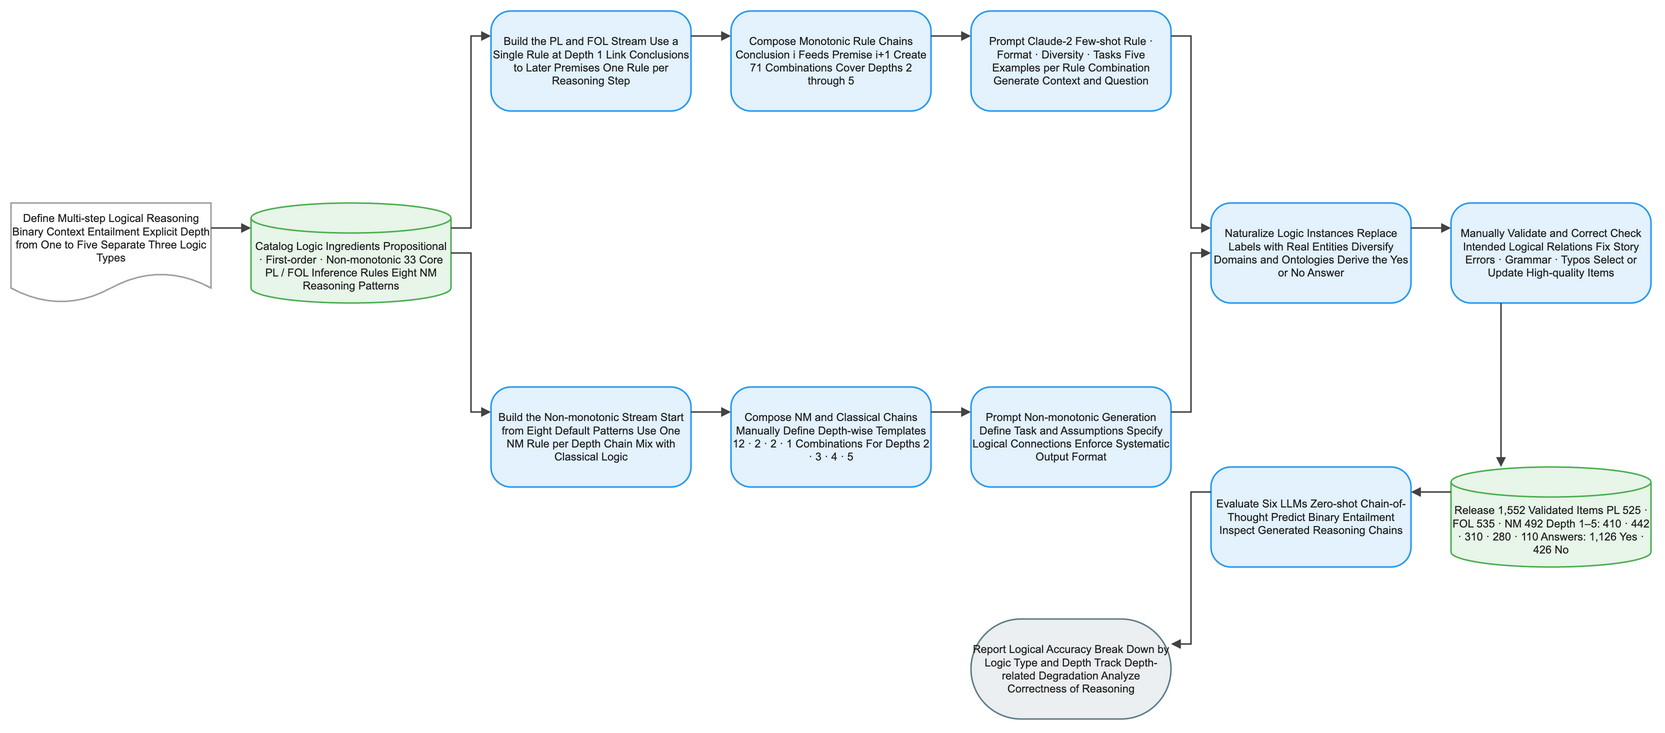

The diagram above was exported from draw.io. Its source (the exported page's mxGraphModel, read from the mxfile embedded in the PNG):
<mxGraphModel dx="1120" dy="720" grid="1" gridSize="8" guides="1" tooltips="1" connect="1" arrows="1" fold="1" page="1" pageScale="1" pageWidth="1640" pageHeight="784" math="1" background="#FFFFFF">
  <root>
    <mxCell id="0" />
    <mxCell id="1" parent="0" />
    <mxCell id="2" value="Define Multi-step Logical Reasoning Binary Context Entailment Explicit Depth from One to Five Separate Three Logic Types" style="shape=document;boundedLbl=1;html=1;whiteSpace=wrap;fillColor=#FFFFFF;strokeColor=#9E9E9E;strokeWidth=1.5;fontColor=#212121;fontSize=11;fontFamily=Arial, Helvetica, sans-serif;verticalAlign=middle;align=center" vertex="1" parent="1">
      <mxGeometry x="-80" y="184" width="200" height="100" as="geometry" />
    </mxCell>
    <mxCell id="3" value="Catalog Logic Ingredients Propositional · First-order · Non-monotonic 33 Core PL / FOL Inference Rules Eight NM Reasoning Patterns" style="shape=cylinder3;boundedLbl=1;backgroundOutline=1;size=15;html=1;whiteSpace=wrap;fillColor=#E8F5E9;strokeColor=#4CAF50;strokeWidth=1.5;fontColor=#212121;fontSize=11;fontFamily=Arial, Helvetica, sans-serif;verticalAlign=middle;align=center" vertex="1" parent="1">
      <mxGeometry x="160" y="184" width="200" height="100" as="geometry" />
    </mxCell>
    <mxCell id="4" value="Build the PL and FOL Stream Use a Single Rule at Depth 1 Link Conclusions to Later Premises One Rule per Reasoning Step" style="rounded=1;arcSize=20;html=1;whiteSpace=wrap;fillColor=#E3F2FD;strokeColor=#2196F3;strokeWidth=1.5;fontColor=#212121;fontSize=11;fontFamily=Arial, Helvetica, sans-serif;verticalAlign=middle;align=center" vertex="1" parent="1">
      <mxGeometry x="400" y="-8" width="200" height="100" as="geometry" />
    </mxCell>
    <mxCell id="5" value="Build the Non-monotonic Stream Start from Eight Default Patterns Use One NM Rule per Depth Chain Mix with Classical Logic" style="rounded=1;arcSize=20;html=1;whiteSpace=wrap;fillColor=#E3F2FD;strokeColor=#2196F3;strokeWidth=1.5;fontColor=#212121;fontSize=11;fontFamily=Arial, Helvetica, sans-serif;verticalAlign=middle;align=center" vertex="1" parent="1">
      <mxGeometry x="400" y="368" width="200" height="100" as="geometry" />
    </mxCell>
    <mxCell id="6" value="Compose Monotonic Rule Chains Conclusion i Feeds Premise i+1 Create 71 Combinations Cover Depths 2 through 5" style="rounded=1;arcSize=20;html=1;whiteSpace=wrap;fillColor=#E3F2FD;strokeColor=#2196F3;strokeWidth=1.5;fontColor=#212121;fontSize=11;fontFamily=Arial, Helvetica, sans-serif;verticalAlign=middle;align=center" vertex="1" parent="1">
      <mxGeometry x="640" y="-8" width="200" height="100" as="geometry" />
    </mxCell>
    <mxCell id="7" value="Compose NM and Classical Chains Manually Define Depth-wise Templates 12 · 2 · 2 · 1 Combinations For Depths 2 · 3 · 4 · 5" style="rounded=1;arcSize=20;html=1;whiteSpace=wrap;fillColor=#E3F2FD;strokeColor=#2196F3;strokeWidth=1.5;fontColor=#212121;fontSize=11;fontFamily=Arial, Helvetica, sans-serif;verticalAlign=middle;align=center" vertex="1" parent="1">
      <mxGeometry x="640" y="368" width="200" height="100" as="geometry" />
    </mxCell>
    <mxCell id="8" value="Prompt Claude-2 Few-shot Rule · Format · Diversity · Tasks Five Examples per Rule Combination Generate Context and Question" style="rounded=1;arcSize=20;html=1;whiteSpace=wrap;fillColor=#E3F2FD;strokeColor=#2196F3;strokeWidth=1.5;fontColor=#212121;fontSize=11;fontFamily=Arial, Helvetica, sans-serif;verticalAlign=middle;align=center" vertex="1" parent="1">
      <mxGeometry x="880" y="-8" width="200" height="100" as="geometry" />
    </mxCell>
    <mxCell id="9" value="Prompt Non-monotonic Generation Define Task and Assumptions Specify Logical Connections Enforce Systematic Output Format" style="rounded=1;arcSize=20;html=1;whiteSpace=wrap;fillColor=#E3F2FD;strokeColor=#2196F3;strokeWidth=1.5;fontColor=#212121;fontSize=11;fontFamily=Arial, Helvetica, sans-serif;verticalAlign=middle;align=center" vertex="1" parent="1">
      <mxGeometry x="880" y="368" width="200" height="100" as="geometry" />
    </mxCell>
    <mxCell id="10" value="Naturalize Logic Instances Replace Labels with Real Entities Diversify Domains and Ontologies Derive the Yes or No Answer" style="rounded=1;arcSize=20;html=1;whiteSpace=wrap;fillColor=#E3F2FD;strokeColor=#2196F3;strokeWidth=1.5;fontColor=#212121;fontSize=11;fontFamily=Arial, Helvetica, sans-serif;verticalAlign=middle;align=center" vertex="1" parent="1">
      <mxGeometry x="1120" y="184" width="200" height="100" as="geometry" />
    </mxCell>
    <mxCell id="11" value="Manually Validate and Correct Check Intended Logical Relations Fix Story Errors · Grammar · Typos Select or Update High-quality Items" style="rounded=1;arcSize=20;html=1;whiteSpace=wrap;fillColor=#E3F2FD;strokeColor=#2196F3;strokeWidth=1.5;fontColor=#212121;fontSize=11;fontFamily=Arial, Helvetica, sans-serif;verticalAlign=middle;align=center" vertex="1" parent="1">
      <mxGeometry x="1360" y="184" width="200" height="100" as="geometry" />
    </mxCell>
    <mxCell id="12" value="Release 1,552 Validated Items PL 525 · FOL 535 · NM 492 Depth 1–5: 410 · 442 · 310 · 280 · 110 Answers: 1,126 Yes · 426 No" style="shape=cylinder3;boundedLbl=1;backgroundOutline=1;size=15;html=1;whiteSpace=wrap;fillColor=#E8F5E9;strokeColor=#4CAF50;strokeWidth=1.5;fontColor=#212121;fontSize=11;fontFamily=Arial, Helvetica, sans-serif;verticalAlign=middle;align=center" vertex="1" parent="1">
      <mxGeometry x="1360" y="448" width="200" height="100" as="geometry" />
    </mxCell>
    <mxCell id="13" value="Evaluate Six LLMs Zero-shot Chain-of-Thought Predict Binary Entailment Inspect Generated Reasoning Chains" style="rounded=1;arcSize=20;html=1;whiteSpace=wrap;fillColor=#E3F2FD;strokeColor=#2196F3;strokeWidth=1.5;fontColor=#212121;fontSize=11;fontFamily=Arial, Helvetica, sans-serif;verticalAlign=middle;align=center" vertex="1" parent="1">
      <mxGeometry x="1120" y="448" width="200" height="100" as="geometry" />
    </mxCell>
    <mxCell id="14" value="Report Logical Accuracy Break Down by Logic Type and Depth Track Depth-related Degradation Analyze Correctness of Reasoning" style="rounded=1;arcSize=50;html=1;whiteSpace=wrap;fillColor=#ECEFF1;strokeColor=#607D8B;strokeWidth=1.5;fontColor=#212121;fontSize=11;fontFamily=Arial, Helvetica, sans-serif;verticalAlign=middle;align=center" vertex="1" parent="1">
      <mxGeometry x="880" y="600" width="200" height="100" as="geometry" />
    </mxCell>
    <mxCell id="15" value="" style="edgeStyle=orthogonalEdgeStyle;rounded=0;orthogonalLoop=1;jettySize=auto;html=1;strokeColor=#424242;strokeWidth=1.5;endArrow=block;endFill=1;exitX=1;exitY=0.25;exitDx=0;exitDy=0;entryX=0;entryY=0.25;entryDx=0;entryDy=0;jumpStyle=arc;jumpSize=8" edge="1" parent="1" source="2" target="3">
      <mxGeometry relative="1" as="geometry" />
    </mxCell>
    <mxCell id="16" value="" style="edgeStyle=orthogonalEdgeStyle;rounded=0;orthogonalLoop=1;jettySize=auto;html=1;strokeColor=#424242;strokeWidth=1.5;endArrow=block;endFill=1;exitX=1;exitY=0.25;exitDx=0;exitDy=0;entryX=0;entryY=0.25;entryDx=0;entryDy=0;jumpStyle=arc;jumpSize=8" edge="1" parent="1" source="3" target="4">
      <mxGeometry relative="1" as="geometry" />
    </mxCell>
    <mxCell id="17" value="" style="edgeStyle=orthogonalEdgeStyle;rounded=0;orthogonalLoop=1;jettySize=auto;html=1;strokeColor=#424242;strokeWidth=1.5;endArrow=block;endFill=1;exitX=1;exitY=0.5;exitDx=0;exitDy=0;entryX=0;entryY=0.25;entryDx=0;entryDy=0;jumpStyle=arc;jumpSize=8" edge="1" parent="1" source="3" target="5">
      <mxGeometry relative="1" as="geometry" />
    </mxCell>
    <mxCell id="18" value="" style="edgeStyle=orthogonalEdgeStyle;rounded=0;orthogonalLoop=1;jettySize=auto;html=1;strokeColor=#424242;strokeWidth=1.5;endArrow=block;endFill=1;exitX=1;exitY=0.25;exitDx=0;exitDy=0;entryX=0;entryY=0.25;entryDx=0;entryDy=0;jumpStyle=arc;jumpSize=8" edge="1" parent="1" source="4" target="6">
      <mxGeometry relative="1" as="geometry" />
    </mxCell>
    <mxCell id="19" value="" style="edgeStyle=orthogonalEdgeStyle;rounded=0;orthogonalLoop=1;jettySize=auto;html=1;strokeColor=#424242;strokeWidth=1.5;endArrow=block;endFill=1;exitX=1;exitY=0.25;exitDx=0;exitDy=0;entryX=0;entryY=0.25;entryDx=0;entryDy=0;jumpStyle=arc;jumpSize=8" edge="1" parent="1" source="5" target="7">
      <mxGeometry relative="1" as="geometry" />
    </mxCell>
    <mxCell id="20" value="" style="edgeStyle=orthogonalEdgeStyle;rounded=0;orthogonalLoop=1;jettySize=auto;html=1;strokeColor=#424242;strokeWidth=1.5;endArrow=block;endFill=1;exitX=1;exitY=0.25;exitDx=0;exitDy=0;entryX=0;entryY=0.25;entryDx=0;entryDy=0;jumpStyle=arc;jumpSize=8" edge="1" parent="1" source="6" target="8">
      <mxGeometry relative="1" as="geometry" />
    </mxCell>
    <mxCell id="21" value="" style="edgeStyle=orthogonalEdgeStyle;rounded=0;orthogonalLoop=1;jettySize=auto;html=1;strokeColor=#424242;strokeWidth=1.5;endArrow=block;endFill=1;exitX=1;exitY=0.25;exitDx=0;exitDy=0;entryX=0;entryY=0.25;entryDx=0;entryDy=0;jumpStyle=arc;jumpSize=8" edge="1" parent="1" source="7" target="9">
      <mxGeometry relative="1" as="geometry" />
    </mxCell>
    <mxCell id="22" value="" style="edgeStyle=orthogonalEdgeStyle;rounded=0;orthogonalLoop=1;jettySize=auto;html=1;strokeColor=#424242;strokeWidth=1.5;endArrow=block;endFill=1;exitX=1;exitY=0.25;exitDx=0;exitDy=0;entryX=0;entryY=0.25;entryDx=0;entryDy=0;jumpStyle=arc;jumpSize=8" edge="1" parent="1" source="8" target="10">
      <mxGeometry relative="1" as="geometry" />
    </mxCell>
    <mxCell id="23" value="" style="edgeStyle=orthogonalEdgeStyle;rounded=0;orthogonalLoop=1;jettySize=auto;html=1;strokeColor=#424242;strokeWidth=1.5;endArrow=block;endFill=1;exitX=1;exitY=0.25;exitDx=0;exitDy=0;entryX=0;entryY=0.5;entryDx=0;entryDy=0;jumpStyle=arc;jumpSize=8" edge="1" parent="1" source="9" target="10">
      <mxGeometry relative="1" as="geometry" />
    </mxCell>
    <mxCell id="24" value="" style="edgeStyle=orthogonalEdgeStyle;rounded=0;orthogonalLoop=1;jettySize=auto;html=1;strokeColor=#424242;strokeWidth=1.5;endArrow=block;endFill=1;exitX=1;exitY=0.25;exitDx=0;exitDy=0;entryX=0;entryY=0.25;entryDx=0;entryDy=0;jumpStyle=arc;jumpSize=8" edge="1" parent="1" source="10" target="11">
      <mxGeometry relative="1" as="geometry" />
    </mxCell>
    <mxCell id="25" value="" style="edgeStyle=orthogonalEdgeStyle;rounded=0;orthogonalLoop=1;jettySize=auto;html=1;strokeColor=#424242;strokeWidth=1.5;endArrow=block;endFill=1;exitX=0.25;exitY=1;exitDx=0;exitDy=0;entryX=0.25;entryY=0;entryDx=0;entryDy=0;jumpStyle=arc;jumpSize=8" edge="1" parent="1" source="11" target="12">
      <mxGeometry relative="1" as="geometry" />
    </mxCell>
    <mxCell id="26" value="" style="edgeStyle=orthogonalEdgeStyle;rounded=0;orthogonalLoop=1;jettySize=auto;html=1;strokeColor=#424242;strokeWidth=1.5;endArrow=block;endFill=1;exitX=0;exitY=0.25;exitDx=0;exitDy=0;entryX=1;entryY=0.25;entryDx=0;entryDy=0;jumpStyle=arc;jumpSize=8" edge="1" parent="1" source="12" target="13">
      <mxGeometry relative="1" as="geometry" />
    </mxCell>
    <mxCell id="27" value="" style="edgeStyle=orthogonalEdgeStyle;rounded=0;orthogonalLoop=1;jettySize=auto;html=1;strokeColor=#424242;strokeWidth=1.5;endArrow=block;endFill=1;exitX=0;exitY=0.25;exitDx=0;exitDy=0;entryX=1;entryY=0.25;entryDx=0;entryDy=0;jumpStyle=arc;jumpSize=8" edge="1" parent="1" source="13" target="14">
      <mxGeometry relative="1" as="geometry" />
    </mxCell>
  </root>
</mxGraphModel>